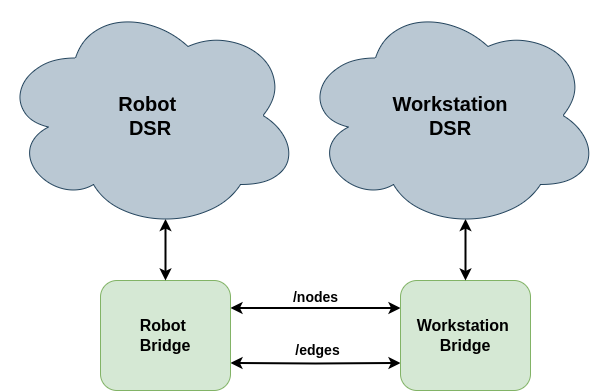

The diagram above was exported from draw.io. Its source (the exported page's mxGraphModel, read from the mxfile embedded in the PNG):
<mxGraphModel dx="779" dy="1032" grid="1" gridSize="10" guides="1" tooltips="1" connect="1" arrows="1" fold="1" page="1" pageScale="1" pageWidth="413" pageHeight="583" math="0" shadow="0">
  <root>
    <mxCell id="0" />
    <mxCell id="1" parent="0" />
    <mxCell id="XMAU7fo-Ssts8WKDheld-9" style="edgeStyle=orthogonalEdgeStyle;rounded=0;orthogonalLoop=1;jettySize=auto;html=1;exitX=0;exitY=0.75;exitDx=0;exitDy=0;entryX=1;entryY=0.75;entryDx=0;entryDy=0;strokeWidth=2;startArrow=classic;startFill=1;verticalAlign=bottom;fontSize=14;" edge="1" parent="1" target="XMAU7fo-Ssts8WKDheld-6">
      <mxGeometry relative="1" as="geometry">
        <mxPoint x="500" y="32.5" as="sourcePoint" />
      </mxGeometry>
    </mxCell>
    <mxCell id="XMAU7fo-Ssts8WKDheld-10" value="/edges" style="edgeLabel;html=1;align=center;verticalAlign=bottom;resizable=0;points=[];fontSize=14;fontStyle=1" vertex="1" connectable="0" parent="XMAU7fo-Ssts8WKDheld-9">
      <mxGeometry x="-0.0267" y="-3" relative="1" as="geometry">
        <mxPoint as="offset" />
      </mxGeometry>
    </mxCell>
    <mxCell id="XMAU7fo-Ssts8WKDheld-8" value="/nodes" style="edgeStyle=orthogonalEdgeStyle;rounded=0;orthogonalLoop=1;jettySize=auto;html=1;exitX=1;exitY=0.25;exitDx=0;exitDy=0;entryX=0;entryY=0.25;entryDx=0;entryDy=0;startArrow=classic;startFill=1;strokeWidth=2;verticalAlign=bottom;fontSize=14;fontStyle=1" edge="1" parent="1" source="XMAU7fo-Ssts8WKDheld-6">
      <mxGeometry relative="1" as="geometry">
        <mxPoint x="500" y="-22.5" as="targetPoint" />
      </mxGeometry>
    </mxCell>
    <mxCell id="XMAU7fo-Ssts8WKDheld-6" value="&lt;b&gt;&lt;font style=&quot;font-size: 16px&quot;&gt;Robot&amp;nbsp;&lt;/font&gt;&lt;/b&gt;&lt;div&gt;&lt;b style=&quot;background-color: initial;&quot;&gt;&lt;font style=&quot;font-size: 16px&quot;&gt;Bridge&lt;/font&gt;&lt;/b&gt;&lt;/div&gt;" style="rounded=1;whiteSpace=wrap;html=1;fillColor=#d5e8d4;strokeColor=#82b366;" vertex="1" parent="1">
      <mxGeometry x="200" y="-50" width="130" height="110" as="geometry" />
    </mxCell>
    <mxCell id="XMAU7fo-Ssts8WKDheld-15" style="edgeStyle=orthogonalEdgeStyle;rounded=0;orthogonalLoop=1;jettySize=auto;html=1;exitX=0.55;exitY=0.95;exitDx=0;exitDy=0;exitPerimeter=0;entryX=0.5;entryY=0;entryDx=0;entryDy=0;startArrow=classic;startFill=1;strokeWidth=2;" edge="1" parent="1" source="XMAU7fo-Ssts8WKDheld-11" target="XMAU7fo-Ssts8WKDheld-6">
      <mxGeometry relative="1" as="geometry" />
    </mxCell>
    <mxCell id="XMAU7fo-Ssts8WKDheld-11" value="&lt;b&gt;&lt;font style=&quot;font-size: 20px&quot;&gt;Robot&amp;nbsp;&lt;/font&gt;&lt;/b&gt;&lt;div&gt;&lt;b&gt;&lt;font style=&quot;font-size: 20px&quot;&gt;DSR&lt;/font&gt;&lt;/b&gt;&lt;/div&gt;" style="ellipse;shape=cloud;whiteSpace=wrap;html=1;rounded=1;fontSize=16;fillColor=#bac8d3;strokeColor=#23445d;" vertex="1" parent="1">
      <mxGeometry x="100" y="-330" width="300" height="230" as="geometry" />
    </mxCell>
    <mxCell id="XMAU7fo-Ssts8WKDheld-17" value="&lt;b&gt;&lt;font style=&quot;font-size: 16px&quot;&gt;Workstation&amp;nbsp;&lt;/font&gt;&lt;/b&gt;&lt;div&gt;&lt;b style=&quot;background-color: initial;&quot;&gt;&lt;font style=&quot;font-size: 16px&quot;&gt;Bridge&lt;/font&gt;&lt;/b&gt;&lt;/div&gt;" style="rounded=1;whiteSpace=wrap;html=1;fillColor=#d5e8d4;strokeColor=#82b366;align=center;" vertex="1" parent="1">
      <mxGeometry x="500" y="-50" width="130" height="110" as="geometry" />
    </mxCell>
    <mxCell id="XMAU7fo-Ssts8WKDheld-18" style="edgeStyle=orthogonalEdgeStyle;rounded=0;orthogonalLoop=1;jettySize=auto;html=1;exitX=0.55;exitY=0.95;exitDx=0;exitDy=0;exitPerimeter=0;entryX=0.5;entryY=0;entryDx=0;entryDy=0;startArrow=classic;startFill=1;strokeWidth=2;" edge="1" parent="1" source="XMAU7fo-Ssts8WKDheld-19" target="XMAU7fo-Ssts8WKDheld-17">
      <mxGeometry relative="1" as="geometry" />
    </mxCell>
    <mxCell id="XMAU7fo-Ssts8WKDheld-19" value="&lt;b&gt;&lt;font style=&quot;font-size: 20px&quot;&gt;Workstation&lt;/font&gt;&lt;/b&gt;&lt;div&gt;&lt;b&gt;&lt;font style=&quot;font-size: 20px&quot;&gt;DSR&lt;/font&gt;&lt;/b&gt;&lt;/div&gt;" style="ellipse;shape=cloud;whiteSpace=wrap;html=1;rounded=1;fontSize=16;fillColor=#bac8d3;strokeColor=#23445d;" vertex="1" parent="1">
      <mxGeometry x="400" y="-330" width="300" height="230" as="geometry" />
    </mxCell>
  </root>
</mxGraphModel>